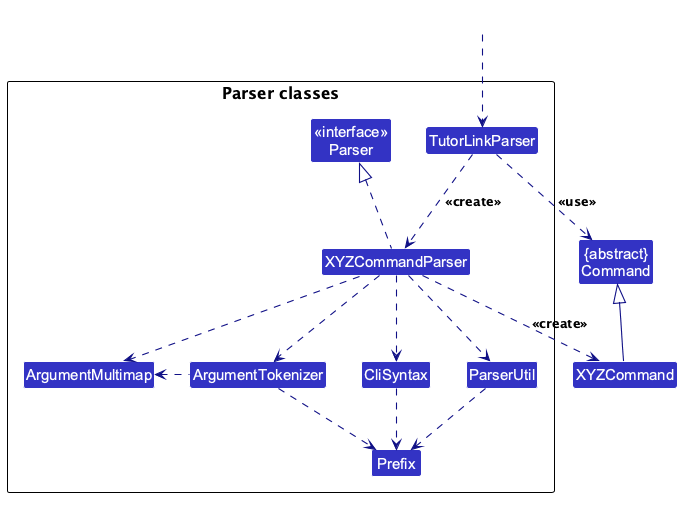

The diagram above was rendered by PlantUML. Its source (embedded in the PNG):
@startuml
!include style.puml
skinparam arrowThickness 1.1
skinparam arrowColor LOGIC_COLOR_T4
skinparam classBackgroundColor LOGIC_COLOR

Class "{abstract}\nCommand" as Command
Class XYZCommand

package "Parser classes"{
Class "<<interface>>\nParser" as Parser
Class TutorLinkParser
Class XYZCommandParser
Class CliSyntax
Class ParserUtil
Class ArgumentMultimap
Class ArgumentTokenizer
Class Prefix
}

Class HiddenOutside #FFFFFF
HiddenOutside ..> TutorLinkParser

TutorLinkParser .down.> XYZCommandParser: <<create>>

XYZCommandParser ..> XYZCommand : <<create>>
TutorLinkParser ..> Command : <<use>>
XYZCommandParser .up.|> Parser
XYZCommandParser ..> ArgumentMultimap
XYZCommandParser ..> ArgumentTokenizer
ArgumentTokenizer .left.> ArgumentMultimap
XYZCommandParser ..> CliSyntax
CliSyntax ..> Prefix
XYZCommandParser ..> ParserUtil
ParserUtil .down.> Prefix
ArgumentTokenizer .down.> Prefix
XYZCommand -up-|> Command
@enduml